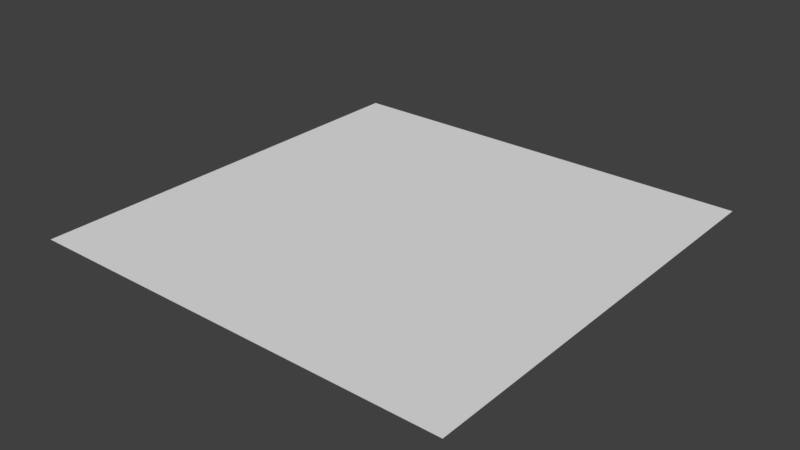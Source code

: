 # Source: Square_1.blend  (saved by Blender 2.77.0; exported with 4.5.12 LTS)
import bpy
from mathutils import Matrix  # noqa: F401  (used for matrix-valued properties, if any)

bpy.ops.wm.read_factory_settings(use_empty=True)
scene = bpy.context.scene
scene.name = 'Scene'

# ---- collections
col_collection_1 = bpy.data.collections.new('Collection 1'); scene.collection.children.link(col_collection_1)

# ---- world
world_world = bpy.data.worlds.new('World'); scene.world = world_world
world_world.color = (0.05088, 0.05088, 0.05088)
world_world.use_sun_shadow = False
world_world.sun_shadow_jitter_overblur = 0.0
world_world.cycles.sampling_method = 'MANUAL'

# ---- meshes
me_plane = bpy.data.meshes.new('Plane')
me_plane.from_pydata([(-1.0, -1.0, 0.0), (1.0, -1.0, 0.0), (-1.0, 1.0, 0.0), (1.0, 1.0, 0.0)], [], [(0, 1, 3, 2)])
me_plane.use_remesh_preserve_volume = False
me_plane.use_remesh_preserve_attributes = False
me_plane.use_mirror_vertex_groups = False
me_plane.update()

# ---- objects
ob_plane = bpy.data.objects.new('Plane', me_plane)

# ---- transforms, parenting, visibility, modifiers, constraints
ob_plane.location = (0.0, 0.0, 0.0)
ob_plane.scale = (80.0, 80.0, 20.0)
ob_plane.lineart.crease_threshold = 0.0

# ---- collection membership
col_collection_1.objects.link(ob_plane)

# ---- scene / render settings (as saved in the file)
scene.frame_start = 1; scene.frame_end = 250; scene.frame_set(1)
scene.render.engine = 'BLENDER_EEVEE_NEXT'
scene.render.resolution_percentage = 50
scene.render.dither_intensity = 0.0
scene.cycles.use_denoising = False
scene.cycles.samples = 128
scene.cycles.sampling_pattern = 'TABULATED_SOBOL'
scene.cycles.light_sampling_threshold = 0.0
scene.cycles.use_adaptive_sampling = False
scene.cycles.use_light_tree = False
scene.cycles.blur_glossy = 0.0
scene.cycles.sample_clamp_indirect = 0.0
scene.view_settings.view_transform = 'Standard'
bpy.context.view_layer.update()

# ---- added for rendering (the .blend has no active camera and no usable light): camera, sun
cam_auto = bpy.data.cameras.new('AutoCamera')
cam_auto.lens = 50.0
cam_auto.sensor_width = 36.0
cam_auto.clip_end = 3674.16
ob_auto_camera = bpy.data.objects.new('AutoCamera', cam_auto)
scene.collection.objects.link(ob_auto_camera)
ob_auto_camera.location = (209.354, -251.225, 167.484)
ob_auto_camera.rotation_euler = (1.09748, -7.21219e-08, 0.694738)
scene.camera = ob_auto_camera
light_auto_sun = bpy.data.lights.new('AutoSun', 'SUN')
light_auto_sun.energy = 3.0
light_auto_sun.angle = 0.0523599
ob_auto_sun = bpy.data.objects.new('AutoSun', light_auto_sun)
scene.collection.objects.link(ob_auto_sun)
ob_auto_sun.rotation_euler = (0.872665, 0.174533, 0.523599)
bpy.context.view_layer.update()
